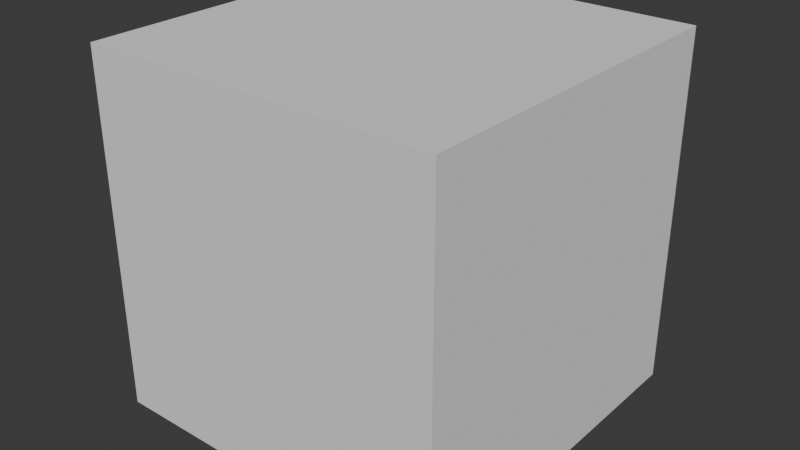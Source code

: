# Source: Cube.blend  (saved by Blender 4.3.32; exported with 4.5.12 LTS)
import bpy
from mathutils import Matrix  # noqa: F401  (used for matrix-valued properties, if any)

bpy.ops.wm.read_factory_settings(use_empty=True)
scene = bpy.context.scene
scene.name = 'Scene'

# ---- collections
col_collection = bpy.data.collections.new('Collection'); scene.collection.children.link(col_collection)

# ---- world
world_world = bpy.data.worlds.new('World'); scene.world = world_world
world_world.use_nodes = True; world_world.node_tree.nodes.clear()
_N = world_world.node_tree.nodes; _L = world_world.node_tree.links
n0 = _N.new('ShaderNodeOutputWorld'); n0.name = 'World Output'; n0.location = (300, 300)
n1 = _N.new('ShaderNodeBackground'); n1.name = 'Background'; n1.location = (10, 300)
n1.inputs[0].default_value = (0.05088, 0.05088, 0.05088, 1.0)
_L.new(n1.outputs[0], n0.inputs[0])
n0.is_active_output = True
world_world.color = (0.05088, 0.05088, 0.05088)
world_world.sun_shadow_jitter_overblur = 0.0

# ---- meshes
me_cube_001 = bpy.data.meshes.new('Cube.001')
me_cube_001.from_pydata([(-1.0, -1.0, -1.0), (-1.0, -1.0, 1.0), (-1.0, 1.0, -1.0), (-1.0, 1.0, 1.0), (1.0, -1.0, -1.0), (1.0, -1.0, 1.0), (1.0, 1.0, -1.0), (1.0, 1.0, 1.0)], [], [(0, 1, 3, 2), (2, 3, 7, 6), (6, 7, 5, 4), (4, 5, 1, 0), (2, 6, 4, 0), (7, 3, 1, 5)])
_uv = me_cube_001.uv_layers.new(name='UVMap')
_uv.uv.foreach_set('vector', [0.375, 0.0, 0.625, 0.0, 0.625, 0.25, 0.375, 0.25, 0.375, 0.25, 0.625, 0.25, 0.625, 0.5, 0.375, 0.5, 0.375, 0.5, 0.625, 0.5, 0.625, 0.75, 0.375, 0.75, 0.375, 0.75, 0.625, 0.75, 0.625, 1.0, 0.375, 1.0, 0.125, 0.5, 0.375, 0.5, 0.375, 0.75, 0.125, 0.75, 0.625, 0.5, 0.875, 0.5, 0.875, 0.75, 0.625, 0.75])
me_cube_001.update()

# ---- objects
ob_cube = bpy.data.objects.new('Cube', me_cube_001)

# ---- transforms, parenting, visibility, modifiers, constraints
ob_cube.location = (0.0, 0.0, 0.5)
ob_cube.scale = (0.5, 0.5, 0.5)

# ---- collection membership
col_collection.objects.link(ob_cube)

# ---- scene / render settings (as saved in the file)
scene.frame_start = 1; scene.frame_end = 250; scene.frame_set(1)
scene.render.engine = 'CYCLES'
scene.render.fps = 30
scene.cycles.samples = 128
scene.cycles.use_guiding = True
scene.eevee.use_shadow_jitter_viewport = True
scene.eevee.use_raytracing = True
bpy.context.view_layer.update()

# ---- added for rendering (the .blend has no active camera and no usable light): camera, sun
cam_auto = bpy.data.cameras.new('AutoCamera')
cam_auto.lens = 50.0
cam_auto.sensor_width = 36.0
cam_auto.clip_end = 1000.0
ob_auto_camera = bpy.data.objects.new('AutoCamera', cam_auto)
scene.collection.objects.link(ob_auto_camera)
ob_auto_camera.location = (1.60254, -1.92304, 1.78203)
ob_auto_camera.rotation_euler = (1.09748, -7.21219e-08, 0.694738)
scene.camera = ob_auto_camera
light_auto_sun = bpy.data.lights.new('AutoSun', 'SUN')
light_auto_sun.energy = 3.0
light_auto_sun.angle = 0.0523599
ob_auto_sun = bpy.data.objects.new('AutoSun', light_auto_sun)
scene.collection.objects.link(ob_auto_sun)
ob_auto_sun.rotation_euler = (0.872665, 0.174533, 0.523599)
bpy.context.view_layer.update()
